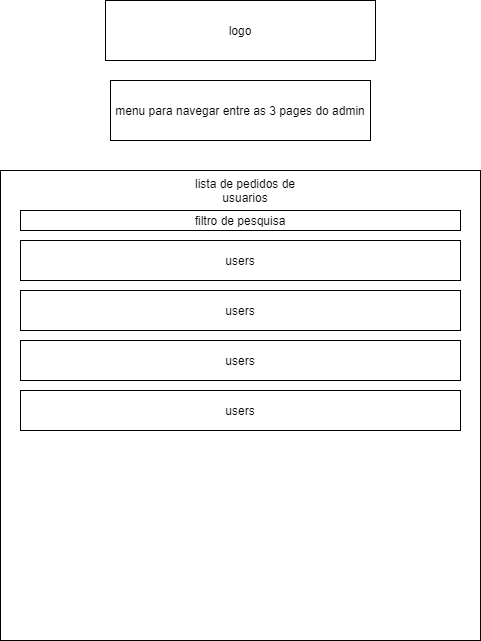

The diagram above was exported from draw.io. Its source (the exported page's mxGraphModel, read from the mxfile embedded in the PNG):
<mxGraphModel dx="1336" dy="745" grid="1" gridSize="10" guides="1" tooltips="1" connect="1" arrows="1" fold="1" page="1" pageScale="1" pageWidth="827" pageHeight="1169" math="0" shadow="0">
  <root>
    <mxCell id="0" />
    <mxCell id="1" parent="0" />
    <mxCell id="K-iwYLgJhyDj_uqnnAQE-27" value="logo" style="rounded=0;whiteSpace=wrap;html=1;" vertex="1" parent="1">
      <mxGeometry x="305" y="40" width="270" height="60" as="geometry" />
    </mxCell>
    <mxCell id="K-iwYLgJhyDj_uqnnAQE-34" value="menu para navegar entre as 3 pages do admin" style="rounded=0;whiteSpace=wrap;html=1;" vertex="1" parent="1">
      <mxGeometry x="310" y="120" width="260" height="60" as="geometry" />
    </mxCell>
    <mxCell id="K-iwYLgJhyDj_uqnnAQE-35" value="" style="rounded=0;whiteSpace=wrap;html=1;" vertex="1" parent="1">
      <mxGeometry x="200" y="210" width="480" height="470" as="geometry" />
    </mxCell>
    <mxCell id="K-iwYLgJhyDj_uqnnAQE-36" value="users" style="rounded=0;whiteSpace=wrap;html=1;" vertex="1" parent="1">
      <mxGeometry x="220" y="280" width="440" height="40" as="geometry" />
    </mxCell>
    <mxCell id="K-iwYLgJhyDj_uqnnAQE-37" value="lista de pedidos de usuarios" style="text;html=1;strokeColor=none;fillColor=none;align=center;verticalAlign=middle;whiteSpace=wrap;rounded=0;" vertex="1" parent="1">
      <mxGeometry x="370" y="220" width="150" height="20" as="geometry" />
    </mxCell>
    <mxCell id="K-iwYLgJhyDj_uqnnAQE-41" value="users" style="rounded=0;whiteSpace=wrap;html=1;" vertex="1" parent="1">
      <mxGeometry x="220" y="330" width="440" height="40" as="geometry" />
    </mxCell>
    <mxCell id="K-iwYLgJhyDj_uqnnAQE-42" value="users" style="rounded=0;whiteSpace=wrap;html=1;" vertex="1" parent="1">
      <mxGeometry x="220" y="380" width="440" height="40" as="geometry" />
    </mxCell>
    <mxCell id="K-iwYLgJhyDj_uqnnAQE-43" value="users" style="rounded=0;whiteSpace=wrap;html=1;" vertex="1" parent="1">
      <mxGeometry x="220" y="430" width="440" height="40" as="geometry" />
    </mxCell>
    <mxCell id="K-iwYLgJhyDj_uqnnAQE-44" value="filtro de pesquisa" style="rounded=0;whiteSpace=wrap;html=1;" vertex="1" parent="1">
      <mxGeometry x="220" y="250" width="440" height="20" as="geometry" />
    </mxCell>
  </root>
</mxGraphModel>